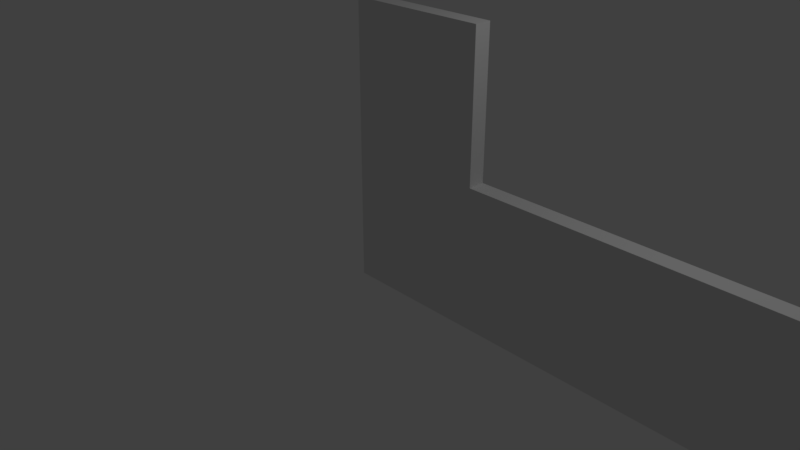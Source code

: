 # Source: Level_3_5.blend  (saved by Blender 2.79.0; exported with 4.5.12 LTS)
import bpy
from mathutils import Matrix  # noqa: F401  (used for matrix-valued properties, if any)

bpy.ops.wm.read_factory_settings(use_empty=True)
scene = bpy.context.scene
scene.name = 'Scene'

# ---- collections
col_collection_1 = bpy.data.collections.new('Collection 1'); scene.collection.children.link(col_collection_1)

# ---- materials (node trees are filled in below, after node groups)
mat_material = bpy.data.materials.new('Material')
mat_material.alpha_threshold = 0.0
mat_material.use_transparent_shadow = False
mat_material.roughness = 0.5
mat_material.line_color = (0.0, 0.0, 0.0, 1.0)

# ---- material node trees

# ---- world
world_world = bpy.data.worlds.new('World'); scene.world = world_world
world_world.color = (0.05088, 0.05088, 0.05088)
world_world.use_sun_shadow = False
world_world.sun_shadow_jitter_overblur = 0.0
world_world.cycles.sampling_method = 'MANUAL'

# ---- cameras
cam_camera = bpy.data.cameras.new('Camera')
cam_camera.clip_end = 100.0
cam_camera.lens = 35.0
cam_camera.sensor_width = 32.0
cam_camera.sensor_height = 18.0
cam_camera.ortho_scale = 7.314
cam_camera.dof.focus_distance = 0.0
cam_camera.dof.aperture_fstop = 128.0

# ---- lights
light_lamp = bpy.data.lights.new('Lamp', 'POINT')
light_lamp.transmission_factor = 0.0
light_lamp.cutoff_distance = 30.0
light_lamp.energy = 100.0
light_lamp.shadow_buffer_clip_start = 1.001
light_lamp.shadow_soft_size = 0.1
light_lamp.shadow_maximum_resolution = 0.006
light_lamp.use_absolute_resolution = True

# ---- meshes
me_cube = bpy.data.meshes.new('Cube')
me_cube.from_pydata([(1.0, 1.0, -1.0), (1.0, -1.0, -1.0), (-1.0, -1.0, -1.0), (-1.0, 1.0, -1.0), (1.0, 1.0, -0.7648), (1.0, -1.0, -0.7648), (-1.0, -1.0, -0.7648), (-1.0, 1.0, -0.7648), (1.0, -3.0, -1.0), (-1.0, -3.0, -1.0), (1.0, -3.0, -0.7648), (-1.0, -3.0, -0.7648), (3.0, -1.0, -1.0), (3.0, -1.0, -0.7648), (3.0, -3.0, -1.0), (3.0, -3.0, -0.7648), (5.0, -1.0, -1.0), (5.0, -1.0, -0.7648), (5.0, -3.0, -1.0), (5.0, -3.0, -0.7648), (7.0, -1.0, -1.0), (7.0, -1.0, -0.7648), (7.0, -3.0, -1.0), (7.0, -3.0, -0.7648), (7.444, -1.0, -1.0), (7.444, -1.0, -0.7648), (7.444, -3.0, -1.0), (7.444, -3.0, -0.7648)], [], [(0, 1, 2, 3), (4, 7, 6, 5), (0, 4, 5, 1), (5, 6, 11, 10), (2, 6, 7, 3), (4, 0, 3, 7), (8, 10, 11, 9), (6, 2, 9, 11), (8, 1, 12, 14), (2, 1, 8, 9), (15, 14, 18, 19), (5, 10, 15, 13), (1, 5, 13, 12), (10, 8, 14, 15), (17, 19, 23, 21), (13, 15, 19, 17), (12, 13, 17, 16), (14, 12, 16, 18), (22, 20, 24, 26), (16, 17, 21, 20), (18, 16, 20, 22), (19, 18, 22, 23), (24, 25, 27, 26), (23, 22, 26, 27), (21, 23, 27, 25), (20, 21, 25, 24)])
me_cube.materials.append(mat_material)
me_cube.use_remesh_preserve_volume = False
me_cube.use_remesh_preserve_attributes = False
me_cube.use_mirror_vertex_groups = False
me_cube.update()

# ---- objects
ob_cube = bpy.data.objects.new('Cube', me_cube)
ob_lamp = bpy.data.objects.new('Lamp', light_lamp)
ob_camera = bpy.data.objects.new('Camera', cam_camera)

# ---- transforms, parenting, visibility, modifiers, constraints
ob_cube.location = (0.0, 0.0, 2.01)
ob_cube.rotation_euler = (1.571, 0.0, 0.0)
ob_cube.lock_rotations_4d = False
ob_cube.empty_display_type = 'ARROWS'
ob_cube.lineart.crease_threshold = 0.0
ob_lamp.location = (4.076, 1.005, 5.904)
ob_lamp.rotation_euler = (0.6503, 0.05522, 1.866)
ob_lamp.lock_rotations_4d = False
ob_lamp.empty_display_type = 'ARROWS'
ob_lamp.color = (0.0, 0.0, 0.0, 0.0)
ob_lamp.lineart.crease_threshold = 0.0
ob_camera.location = (7.481, -6.508, 5.344)
ob_camera.rotation_euler = (1.109, 0.0, 0.8149)
ob_camera.lock_rotations_4d = False
ob_camera.empty_display_type = 'ARROWS'
ob_camera.color = (0.0, 0.0, 0.0, 0.0)
ob_camera.display_type = 'WIRE'
ob_camera.lineart.crease_threshold = 0.0

# ---- collection membership
col_collection_1.objects.link(ob_cube)
col_collection_1.objects.link(ob_lamp)
col_collection_1.objects.link(ob_camera)

# ---- scene / render settings (as saved in the file)
scene.camera = ob_camera
scene.frame_start = 1; scene.frame_end = 250; scene.frame_set(1)
scene.render.engine = 'BLENDER_EEVEE_NEXT'
scene.render.resolution_percentage = 50
scene.render.dither_intensity = 0.0
scene.cycles.use_denoising = False
scene.cycles.samples = 128
scene.cycles.sampling_pattern = 'TABULATED_SOBOL'
scene.cycles.use_adaptive_sampling = False
scene.cycles.use_light_tree = False
scene.cycles.blur_glossy = 0.0
scene.cycles.sample_clamp_indirect = 0.0
scene.view_settings.view_transform = 'Standard'
bpy.context.view_layer.update()
